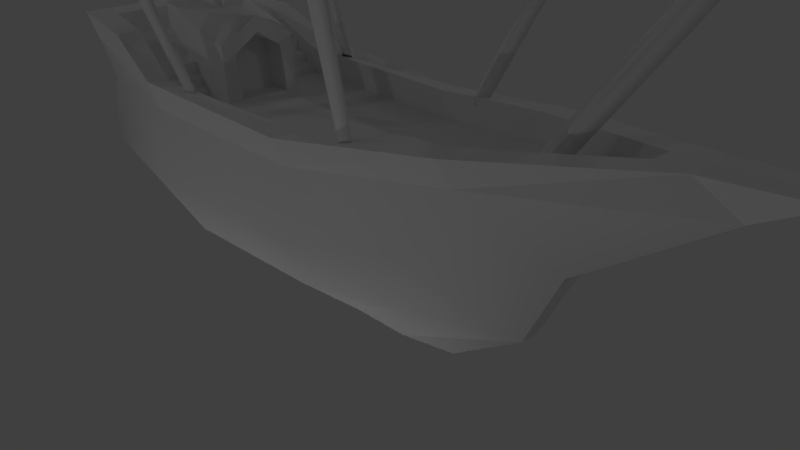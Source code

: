 # Source: dirijabl.blend  (saved by Blender 2.78.0; exported with 4.5.12 LTS)
import bpy
from mathutils import Matrix  # noqa: F401  (used for matrix-valued properties, if any)

bpy.ops.wm.read_factory_settings(use_empty=True)
scene = bpy.context.scene
scene.name = 'Scene'

# ---- collections
col_collection_1 = bpy.data.collections.new('Collection 1'); scene.collection.children.link(col_collection_1)

# ---- world
world_world = bpy.data.worlds.new('World'); scene.world = world_world
world_world.color = (0.05088, 0.05088, 0.05088)
world_world.use_sun_shadow = False
world_world.sun_shadow_jitter_overblur = 0.0
world_world.cycles.sampling_method = 'MANUAL'

# ---- cameras
cam_camera = bpy.data.cameras.new('Camera')
cam_camera.clip_end = 100.0
cam_camera.lens = 35.0
cam_camera.sensor_width = 32.0
cam_camera.sensor_height = 18.0
cam_camera.ortho_scale = 7.314
cam_camera.dof.focus_distance = 0.0
cam_camera.dof.aperture_fstop = 128.0

# ---- lights
light_lamp_005 = bpy.data.lights.new('Lamp.005', 'POINT')
light_lamp_005.transmission_factor = 0.0
light_lamp_005.cutoff_distance = 30.0
light_lamp_005.energy = 100.0
light_lamp_005.shadow_buffer_clip_start = 1.001
light_lamp_005.shadow_soft_size = 0.1
light_lamp_005.shadow_maximum_resolution = 0.006
light_lamp_005.use_absolute_resolution = True
light_lamp_004 = bpy.data.lights.new('Lamp.004', 'POINT')
light_lamp_004.transmission_factor = 0.0
light_lamp_004.cutoff_distance = 30.0
light_lamp_004.energy = 100.0
light_lamp_004.shadow_buffer_clip_start = 1.001
light_lamp_004.shadow_soft_size = 0.1
light_lamp_004.shadow_maximum_resolution = 0.006
light_lamp_004.use_absolute_resolution = True
light_lamp_003 = bpy.data.lights.new('Lamp.003', 'POINT')
light_lamp_003.transmission_factor = 0.0
light_lamp_003.cutoff_distance = 30.0
light_lamp_003.energy = 100.0
light_lamp_003.shadow_buffer_clip_start = 1.001
light_lamp_003.shadow_soft_size = 0.1
light_lamp_003.shadow_maximum_resolution = 0.006
light_lamp_003.use_absolute_resolution = True
light_lamp_002 = bpy.data.lights.new('Lamp.002', 'POINT')
light_lamp_002.transmission_factor = 0.0
light_lamp_002.cutoff_distance = 30.0
light_lamp_002.energy = 100.0
light_lamp_002.shadow_buffer_clip_start = 1.001
light_lamp_002.shadow_soft_size = 0.1
light_lamp_002.shadow_maximum_resolution = 0.006
light_lamp_002.use_absolute_resolution = True
light_lamp_001 = bpy.data.lights.new('Lamp.001', 'POINT')
light_lamp_001.transmission_factor = 0.0
light_lamp_001.cutoff_distance = 30.0
light_lamp_001.energy = 100.0
light_lamp_001.shadow_buffer_clip_start = 1.001
light_lamp_001.shadow_soft_size = 0.1
light_lamp_001.shadow_maximum_resolution = 0.006
light_lamp_001.use_absolute_resolution = True
light_lamp = bpy.data.lights.new('Lamp', 'POINT')
light_lamp.transmission_factor = 0.0
light_lamp.cutoff_distance = 30.0
light_lamp.energy = 100.0
light_lamp.shadow_buffer_clip_start = 1.001
light_lamp.shadow_soft_size = 0.1
light_lamp.shadow_maximum_resolution = 0.006
light_lamp.use_absolute_resolution = True

# ---- meshes
me_cube = bpy.data.meshes.new('Cube')
me_cube.from_pydata([(0.8469, 0.9438, 2.007), (2.156, 2.667, 6.287), (0.7244, 1.008, 1.96), (2.016, 2.801, 6.291), (0.94, 1.008, 1.914), (2.286, 2.801, 6.234), (0.8174, 1.073, 1.867), (2.146, 2.935, 6.238), (-1.863, 1.189, 2.024), (-3.842, 1.613, 5.629), (-1.924, 1.251, 1.929), (-3.961, 1.755, 5.555), (-1.733, 1.251, 2.003), (-3.696, 1.755, 5.657), (-1.794, 1.312, 1.909), (-3.815, 1.897, 5.583), (0.8469, -0.9438, 2.007), (2.156, -2.667, 6.287), (0.7244, -1.008, 1.96), (2.016, -2.801, 6.291), (0.94, -1.008, 1.914), (2.286, -2.801, 6.234), (0.8174, -1.073, 1.867), (2.146, -2.935, 6.238), (-1.863, -1.189, 2.024), (-3.842, -1.613, 5.629), (-1.924, -1.251, 1.929), (-3.961, -1.755, 5.555), (-1.733, -1.251, 2.003), (-3.696, -1.755, 5.657), (-1.794, -1.312, 1.909), (-3.815, -1.897, 5.583), (-2.474, 1.182, 1.628), (-2.474, 0.4363, 1.628), (-2.493, 1.182, 1.726), (-2.493, 0.4363, 1.726), (-2.631, 1.182, 1.768), (-2.631, 0.4479, 1.768), (-2.652, 1.182, 1.888), (-2.652, 0.4606, 1.888), (-2.786, 1.182, 1.905), (-2.786, 0.4764, 1.905), (-2.821, 1.182, 2.053), (-2.821, 0.4829, 2.053), (-3.091, 1.124, 2.118), (-3.091, 0.4522, 2.118), (-2.474, -0.4363, 1.628), (-2.493, -1.182, 1.726), (-2.493, -0.4363, 1.726), (-2.631, -1.182, 1.768), (-2.631, -0.4479, 1.768), (-2.652, -1.182, 1.888), (-2.652, -0.4606, 1.888), (-2.786, -1.182, 1.905), (-2.786, -0.4764, 1.905), (-2.821, -1.182, 2.053), (-2.821, -0.4829, 2.053), (-3.091, -1.124, 2.118), (-3.091, -0.4522, 2.118), (2.632, 0.1317, -0.007791), (2.632, -0.1317, -0.007791), (-3.752, -0.5539, -0.007791), (-3.752, 0.5539, -0.007791), (-4.376, -1.013, 1.597), (-4.376, 1.013, 1.597), (0.002971, 1.068, -0.007791), (0.00297, -1.068, -0.007791), (0.05364, 1.28, 1.597), (0.05364, -1.28, 1.597), (3.133, 0.1674, 1.004), (3.133, -0.1674, 1.004), (-4.465, -1.074, 0.6863), (-4.465, 1.074, 0.6863), (0.07209, 1.358, 0.6863), (0.07209, -1.358, 0.6863), (1.616, 0.1139, -0.6734), (1.616, -0.1139, -0.6734), (-0.0869, 0.1398, -0.8145), (-2.647, 0.1398, -0.5748), (-0.0869, -0.1398, -0.8145), (-2.647, -0.1398, -0.5748), (1.317, 0.6, -0.007791), (1.317, -0.6, -0.007791), (2.215, 0.8769, 1.897), (2.215, -0.877, 1.897), (1.602, -0.9299, 0.8453), (1.602, 0.9299, 0.8453), (0.7644, 0.1268, -0.8145), (0.7644, -0.1268, -0.8145), (-2.085, 1.142, -0.007791), (-2.085, -1.142, -0.007791), (-2.474, 1.368, 1.648), (-2.474, -1.368, 1.648), (-2.616, 1.451, 0.6863), (-2.616, -1.451, 0.6863), (-1.524, 0.1398, -0.5824), (-1.524, -0.1398, -0.5824), (-4.683, 1.18, 2.512), (-4.683, -1.18, 2.512), (3.92, 0.1363, 2.145), (3.92, -0.1363, 2.145), (2.055, 0.7572, 1.887), (0.1886, 1.106, 1.628), (2.054, -0.7572, 1.887), (0.1886, -1.106, 1.628), (-2.474, -1.182, 1.628), (4.346, 0.3106, 2.553), (4.346, -0.3106, 2.553), (2.185, 1.053, 2.253), (0.02403, 1.403, 1.953), (2.185, -1.053, 2.253), (0.02403, -1.403, 1.953), (-2.474, 1.499, 2.043), (-2.474, -1.499, 2.043), (-2.504, -1.182, 1.984), (3.891, 0.1363, 2.502), (3.891, -0.1363, 2.502), (2.025, 0.7572, 2.243), (0.159, 1.106, 1.984), (2.025, -0.7572, 2.243), (0.159, -1.106, 1.984), (-4.233, 0.8708, 2.205), (-2.504, 1.182, 1.984), (-3.375, 1.387, 2.458), (-3.375, -1.387, 2.458), (-3.375, 1.053, 2.458), (-3.375, -1.053, 2.458), (-3.375, 1.002, 2.205), (-3.375, -1.002, 2.205), (-3.375, 0.3865, 2.205), (-3.375, -0.3865, 2.205), (-2.377, 0.6446, 1.585), (-3.53, 0.527, 2.142), (-3.53, -0.5256, 2.142), (-3.53, 0.527, 2.744), (-2.466, 0.605, 2.442), (-3.53, -0.5256, 2.744), (-3.244, -0.5422, 2.705), (-3.244, 0.5436, 2.705), (-3.04, 0.5436, 1.744), (-3.04, -0.5422, 1.744), (-4.286, 0.9019, 2.507), (-4.286, -0.9019, 2.507), (-4.233, -0.8708, 2.205), (5.848, 1.308, 7.356), (4.469, 2.417, 7.356), (2.405, 3.158, 7.356), (-0.02993, 3.418, 7.356), (-2.464, 3.158, 7.356), (-4.528, 2.417, 7.356), (5.848, 1.208, 6.855), (4.469, 2.233, 6.431), (2.405, 2.917, 6.147), (-0.02993, 3.158, 6.048), (-2.464, 2.917, 6.147), (-4.528, 2.233, 6.431), (-5.907, 1.208, 6.855), (6.332, -4.562e-07, 7.356), (5.848, 0.9249, 6.431), (4.469, 1.709, 5.647), (2.405, 2.233, 5.123), (-0.02993, 2.417, 4.939), (-2.464, 2.233, 5.123), (-4.528, 1.709, 5.647), (-5.907, 0.9249, 6.431), (5.848, 0.5006, 6.147), (4.469, 0.9249, 5.123), (2.405, 1.208, 4.438), (-0.02993, 1.308, 4.198), (-2.464, 1.208, 4.438), (-4.528, 0.9249, 5.123), (-5.907, 0.5006, 6.147), (5.848, -1.607e-07, 6.048), (4.469, -3.644e-07, 4.939), (2.405, -5.681e-07, 4.198), (-0.02993, -5.681e-07, 3.938), (-2.464, -5.681e-07, 4.198), (-4.528, -3.644e-07, 4.939), (-5.907, -4.153e-07, 6.048), (5.848, -0.5006, 6.147), (4.469, -0.9249, 5.123), (2.405, -1.208, 4.438), (-0.02993, -1.308, 4.198), (-2.464, -1.208, 4.438), (-4.528, -0.9249, 5.123), (-5.907, -0.5006, 6.147), (5.848, -0.9249, 6.431), (4.469, -1.709, 5.647), (2.405, -2.233, 5.123), (-0.02993, -2.417, 4.939), (-2.464, -2.233, 5.123), (-4.528, -1.709, 5.647), (-5.907, -0.9249, 6.431), (5.848, -1.208, 6.855), (4.469, -2.233, 6.431), (2.405, -2.917, 6.147), (-0.02993, -3.158, 6.048), (-2.464, -2.917, 6.147), (-4.528, -2.233, 6.431), (-5.907, -1.208, 6.855), (5.848, -1.308, 7.356), (4.469, -2.417, 7.356), (2.405, -3.158, 7.356), (-0.02993, -3.418, 7.356), (-2.464, -3.158, 7.356), (-4.528, -2.417, 7.356), (-5.907, -1.308, 7.356), (5.848, -1.208, 7.856), (4.469, -2.233, 8.28), (2.405, -2.917, 8.564), (-0.02993, -3.158, 8.664), (-2.464, -2.917, 8.564), (-4.528, -2.233, 8.28), (-5.907, -1.208, 7.856), (5.848, -0.9249, 8.28), (4.469, -1.709, 9.065), (2.405, -2.233, 9.588), (-0.02993, -2.417, 9.772), (-2.464, -2.233, 9.588), (-4.528, -1.709, 9.065), (-5.907, -0.9249, 8.28), (-6.392, -9.131e-08, 7.356), (5.848, -0.5006, 8.564), (4.469, -0.9249, 9.588), (2.405, -1.208, 10.27), (-0.02993, -1.308, 10.51), (-2.464, -1.208, 10.27), (-4.528, -0.9249, 9.588), (-5.907, -0.5006, 8.564), (5.848, 2.468e-07, 8.664), (4.469, 1.062e-06, 9.772), (2.405, 1.164e-06, 10.51), (-0.02993, 1.469e-06, 10.77), (-2.464, 1.164e-06, 10.51), (-4.528, 1.062e-06, 9.772), (-5.907, 5.524e-07, 8.664), (5.848, 0.5006, 8.564), (4.469, 0.9249, 9.588), (2.405, 1.208, 10.27), (-0.02993, 1.308, 10.51), (-2.464, 1.208, 10.27), (-4.528, 0.9249, 9.588), (-5.907, 0.5006, 8.564), (5.848, 0.9249, 8.28), (4.469, 1.709, 9.065), (2.405, 2.233, 9.588), (-0.02993, 2.417, 9.772), (-2.464, 2.233, 9.588), (-4.528, 1.709, 9.065), (-5.907, 0.9249, 8.28), (5.848, 1.208, 7.856), (4.469, 2.233, 8.28), (2.405, 2.917, 8.564), (-0.02993, 3.158, 8.664), (-2.464, 2.917, 8.564), (-4.528, 2.233, 8.28), (-5.907, 1.208, 7.856), (-5.907, 1.308, 7.356), (2.559, -0.1504, 1.872), (5.686, -0.1504, 6.134), (2.412, 1.281e-07, 1.905), (5.539, -6.359e-08, 6.167), (2.706, 7.175e-08, 1.839), (5.833, -1.199e-07, 6.102), (2.559, 0.1504, 1.872), (5.686, 0.1504, 6.134), (-2.8, -0.1504, 2.237), (-5.766, -0.1504, 6.197), (-2.894, 2.68e-08, 2.119), (-5.86, 6.273e-08, 6.08), (-2.707, -2.955e-08, 2.354), (-5.672, 6.385e-09, 6.315), (-2.8, 0.1504, 2.237), (-5.766, 0.1504, 6.197), (5.499, 0.2586, 2.624), (4.841, 0.2586, 2.247), (5.499, -0.2587, 2.624), (4.841, -0.2587, 2.247), (-2.173, 0.001005, 2.7), (-2.544, 0.0007051, 2.627), (-2.377, -0.6528, 1.585), (-2.466, -0.6065, 2.442), (-2.338, -0.002443, 1.547), (-2.565, -0.001197, 2.493), (-2.382, -0.363, 1.547), (-2.542, -0.3632, 2.253), (-2.382, 0.3581, 1.547), (-2.542, 0.3579, 2.253), (-2.165, -0.0008975, 2.479), (-2.204, -0.5526, 2.377), (-2.113, 0.5429, 1.587), (-2.204, 0.5503, 2.377), (-2.113, -0.56, 1.587), (-2.182, -0.3629, 2.24), (-2.066, 0.3584, 1.587), (-2.182, 0.3582, 2.24), (-2.066, -0.3627, 1.587), (-4.562, -1.096, 2.136), (-4.562, 1.096, 2.136), (-3.297, 1.378, 2.109), (-3.297, -1.378, 2.109)], [], [(0, 1, 3, 2), (2, 3, 7, 6), (6, 7, 5, 4), (4, 5, 1, 0), (8, 9, 11, 10), (10, 11, 15, 14), (14, 15, 13, 12), (12, 13, 9, 8), (16, 18, 19, 17), (18, 22, 23, 19), (22, 20, 21, 23), (20, 16, 17, 21), (24, 26, 27, 25), (26, 30, 31, 27), (30, 28, 29, 31), (28, 24, 25, 29), (33, 32, 34, 35), (35, 34, 36, 37), (37, 36, 38, 39), (39, 38, 40, 41), (41, 40, 42, 43), (43, 42, 44, 45), (46, 48, 47, 105), (48, 50, 49, 47), (50, 52, 51, 49), (52, 54, 53, 51), (54, 56, 55, 53), (56, 58, 57, 55), (298, 297, 98, 97), (94, 92, 63, 71), (71, 63, 64, 72), (93, 89, 62, 72), (86, 81, 65, 73), (85, 84, 68, 74), (82, 66, 79, 88), (82, 85, 74, 66), (83, 86, 73, 67), (91, 93, 72, 64), (61, 71, 72, 62), (90, 94, 71, 61), (61, 62, 78, 80), (90, 61, 80, 96), (81, 59, 75, 87), (89, 65, 77, 95), (65, 81, 87, 77), (275, 69, 86, 83), (60, 70, 85, 82), (60, 82, 88, 76), (67, 91, 112, 109), (70, 277, 84, 85), (69, 59, 81, 86), (62, 89, 95, 78), (66, 90, 96, 79), (66, 74, 94, 90), (67, 73, 93, 91), (73, 65, 89, 93), (74, 68, 92, 94), (101, 102, 104, 103), (99, 101, 103, 100), (103, 104, 120, 119), (84, 277, 107, 110), (102, 101, 117, 118), (275, 83, 108, 106), (104, 105, 114, 120), (110, 107, 116, 119), (109, 112, 122, 118), (108, 109, 118, 117), (113, 111, 120, 114), (107, 106, 115, 116), (111, 110, 119, 120), (106, 108, 117, 115), (92, 68, 111, 113), (101, 99, 115, 117), (100, 103, 119, 116), (83, 67, 109, 108), (32, 102, 118, 122), (68, 84, 110, 111), (99, 100, 116, 115), (102, 32, 105, 104), (112, 91, 299, 123), (92, 113, 124, 300), (300, 124, 98, 297), (299, 91, 64, 298), (114, 126, 124, 113), (125, 122, 112, 123), (58, 130, 128, 57), (129, 45, 44, 127), (105, 128, 126, 114), (32, 122, 125, 127), (138, 134, 136, 137), (133, 136, 134, 132), (140, 280, 281, 137), (131, 139, 138, 135), (139, 132, 134, 138), (133, 140, 137, 136), (137, 281, 279), (130, 129, 121, 143), (98, 124, 126, 142), (123, 97, 141, 125), (97, 98, 142, 141), (129, 127, 121), (128, 130, 143), (142, 143, 121, 141), (128, 143, 142, 126), (127, 125, 141, 121), (147, 146, 152, 153), (145, 144, 150, 151), (257, 149, 155, 156), (148, 147, 153, 154), (146, 145, 151, 152), (144, 157, 150), (221, 257, 156), (149, 148, 154, 155), (156, 155, 163, 164), (154, 153, 161, 162), (152, 151, 159, 160), (150, 157, 158), (221, 156, 164), (155, 154, 162, 163), (153, 152, 160, 161), (151, 150, 158, 159), (158, 157, 165), (221, 164, 171), (163, 162, 169, 170), (161, 160, 167, 168), (159, 158, 165, 166), (164, 163, 170, 171), (162, 161, 168, 169), (160, 159, 166, 167), (170, 169, 176, 177), (168, 167, 174, 175), (166, 165, 172, 173), (171, 170, 177, 178), (169, 168, 175, 176), (167, 166, 173, 174), (165, 157, 172), (221, 171, 178), (178, 177, 184, 185), (176, 175, 182, 183), (174, 173, 180, 181), (172, 157, 179), (221, 178, 185), (177, 176, 183, 184), (175, 174, 181, 182), (173, 172, 179, 180), (183, 182, 189, 190), (181, 180, 187, 188), (179, 157, 186), (221, 185, 192), (184, 183, 190, 191), (182, 181, 188, 189), (180, 179, 186, 187), (185, 184, 191, 192), (221, 192, 199), (191, 190, 197, 198), (189, 188, 195, 196), (187, 186, 193, 194), (192, 191, 198, 199), (190, 189, 196, 197), (188, 187, 194, 195), (186, 157, 193), (196, 195, 202, 203), (194, 193, 200, 201), (199, 198, 205, 206), (197, 196, 203, 204), (195, 194, 201, 202), (193, 157, 200), (221, 199, 206), (198, 197, 204, 205), (206, 205, 212, 213), (204, 203, 210, 211), (202, 201, 208, 209), (200, 157, 207), (221, 206, 213), (205, 204, 211, 212), (203, 202, 209, 210), (201, 200, 207, 208), (209, 208, 215, 216), (207, 157, 214), (221, 213, 220), (212, 211, 218, 219), (210, 209, 216, 217), (208, 207, 214, 215), (213, 212, 219, 220), (211, 210, 217, 218), (221, 220, 228), (219, 218, 226, 227), (217, 216, 224, 225), (215, 214, 222, 223), (220, 219, 227, 228), (218, 217, 225, 226), (216, 215, 223, 224), (214, 157, 222), (223, 222, 229, 230), (228, 227, 234, 235), (226, 225, 232, 233), (224, 223, 230, 231), (222, 157, 229), (221, 228, 235), (227, 226, 233, 234), (225, 224, 231, 232), (235, 234, 241, 242), (233, 232, 239, 240), (231, 230, 237, 238), (229, 157, 236), (221, 235, 242), (234, 233, 240, 241), (232, 231, 238, 239), (230, 229, 236, 237), (236, 157, 243), (221, 242, 249), (241, 240, 247, 248), (239, 238, 245, 246), (237, 236, 243, 244), (242, 241, 248, 249), (240, 239, 246, 247), (238, 237, 244, 245), (248, 247, 254, 255), (246, 245, 252, 253), (244, 243, 250, 251), (249, 248, 255, 256), (247, 246, 253, 254), (245, 244, 251, 252), (243, 157, 250), (221, 249, 256), (256, 255, 149, 257), (254, 253, 147, 148), (252, 251, 145, 146), (250, 157, 144), (221, 256, 257), (255, 254, 148, 149), (253, 252, 146, 147), (251, 250, 144, 145), (258, 259, 261, 260), (260, 261, 265, 264), (264, 265, 263, 262), (262, 263, 259, 258), (266, 267, 269, 268), (268, 269, 273, 272), (272, 273, 271, 270), (270, 271, 267, 266), (87, 75, 76, 88), (106, 107, 276, 274), (275, 277, 70, 69), (69, 70, 60, 59), (60, 76, 75, 59), (77, 87, 88, 79), (95, 77, 79, 96), (78, 95, 96, 80), (274, 276, 277, 275), (107, 277, 276), (275, 106, 274), (284, 285, 293, 296), (281, 280, 292, 289), (282, 286, 287, 283), (284, 282, 283, 285), (291, 278, 288, 295), (290, 291, 295, 294), (287, 286, 294, 295), (289, 292, 296, 293), (278, 289, 293, 288), (135, 279, 278, 291), (279, 281, 289, 278), (283, 287, 295, 288), (285, 283, 288, 293), (131, 135, 291, 290), (279, 135, 138), (138, 137, 279), (123, 299, 298, 97), (92, 300, 297, 63), (64, 63, 297, 298)])
me_cube.polygons.foreach_set('use_smooth', [1, 1, 1, 1, 1, 1, 1, 1, 1, 1, 1, 1, 1, 1, 1, 1, 0, 0, 0, 0, 0, 0, 0, 0, 0, 0, 0, 0, 0, 1, 1, 1, 1, 1, 1, 1, 1, 1, 1, 1, 0, 1, 1, 1, 1, 1, 1, 1, 0, 1, 1, 1, 1, 1, 1, 1, 1, 0, 0, 0, 0, 0, 0, 0, 0, 0, 0, 0, 0, 0, 0, 0, 0, 0, 0, 0, 0, 0, 0, 0, 0, 0, 1, 0, 0, 0, 0, 0, 0, 0, 0, 0, 0, 0, 0, 1, 0, 0, 0, 0, 0, 0, 0, 0, 0, 1, 1, 1, 1, 1, 1, 1, 1, 1, 1, 1, 1, 1, 1, 1, 1, 1, 1, 1, 1, 1, 1, 1, 1, 1, 1, 1, 1, 1, 1, 1, 1, 1, 1, 1, 1, 1, 1, 1, 1, 1, 1, 1, 1, 1, 1, 1, 1, 1, 1, 1, 1, 1, 1, 1, 1, 1, 1, 1, 1, 1, 1, 1, 1, 1, 1, 1, 1, 1, 1, 1, 1, 1, 1, 1, 1, 1, 1, 1, 1, 1, 1, 1, 1, 1, 1, 1, 1, 1, 1, 1, 1, 1, 1, 1, 1, 1, 1, 1, 1, 1, 1, 1, 1, 1, 1, 1, 1, 1, 1, 1, 1, 1, 1, 1, 1, 1, 1, 1, 1, 1, 1, 1, 1, 1, 1, 1, 1, 1, 1, 1, 1, 1, 1, 1, 1, 0, 0, 0, 0, 0, 0, 0, 0, 0, 0, 0, 1, 0, 0, 0, 0, 0, 1, 0, 0, 1, 1, 1, 1, 0, 1, 0, 0, 1, 1])
_uv = me_cube.uv_layers.new(name='UVMap')
_uv.uv.foreach_set('vector', [0.5499, 0.5703, 0.5499, 0.057, 0.5706, 0.05561, 0.5651, 0.574, 0.5651, 0.574, 0.5706, 0.05561, 0.591, 0.05193, 0.5797, 0.5798, 0.5797, 0.5798, 0.591, 0.05193, 0.6117, 0.05408, 0.5945, 0.5747, 0.5945, 0.5747, 0.6117, 0.05408, 0.6319, 0.05882, 0.6099, 0.5717, 0.5499, 0.5703, 0.5499, 0.057, 0.5706, 0.05561, 0.5651, 0.574, 0.5651, 0.574, 0.5706, 0.05561, 0.591, 0.05193, 0.5797, 0.5798, 0.5797, 0.5798, 0.591, 0.05193, 0.6117, 0.05408, 0.5945, 0.5747, 0.5945, 0.5747, 0.6117, 0.05408, 0.6319, 0.05882, 0.6099, 0.5717, 0.6099, 0.5716, 0.5945, 0.5747, 0.6117, 0.05408, 0.6319, 0.05882, 0.5945, 0.5747, 0.5797, 0.5798, 0.591, 0.05193, 0.6117, 0.05408, 0.5797, 0.5798, 0.5651, 0.574, 0.5706, 0.05561, 0.591, 0.05193, 0.5651, 0.574, 0.5499, 0.5703, 0.5499, 0.057, 0.5706, 0.05561, 0.6099, 0.5717, 0.5945, 0.5747, 0.6117, 0.05408, 0.6319, 0.05882, 0.5945, 0.5747, 0.5797, 0.5798, 0.591, 0.05193, 0.6117, 0.05408, 0.5797, 0.5798, 0.5651, 0.574, 0.5706, 0.05561, 0.591, 0.05193, 0.5651, 0.574, 0.5499, 0.5703, 0.5499, 0.057, 0.5706, 0.05561, 0.4853, 0.7699, 0.4192, 0.77, 0.4192, 0.7788, 0.4853, 0.7788, 0.4853, 0.7788, 0.4192, 0.7788, 0.4192, 0.7916, 0.4842, 0.7916, 0.4842, 0.7916, 0.4192, 0.7916, 0.4192, 0.8024, 0.4831, 0.8023, 0.4831, 0.8023, 0.4192, 0.8024, 0.4192, 0.8144, 0.4817, 0.8143, 0.4817, 0.8143, 0.4192, 0.8144, 0.4192, 0.8278, 0.4812, 0.8278, 0.4812, 0.8278, 0.4192, 0.8278, 0.4243, 0.8524, 0.4839, 0.8524, 0.4853, 0.77, 0.4853, 0.7788, 0.4192, 0.7788, 0.4192, 0.77, 0.4853, 0.7788, 0.4843, 0.7916, 0.4192, 0.7916, 0.4192, 0.7788, 0.4843, 0.7916, 0.4831, 0.8024, 0.4192, 0.8024, 0.4192, 0.7916, 0.4831, 0.8024, 0.4817, 0.8144, 0.4192, 0.8144, 0.4192, 0.8024, 0.4817, 0.8144, 0.4812, 0.8278, 0.4192, 0.8278, 0.4192, 0.8144, 0.4812, 0.8278, 0.4839, 0.8524, 0.4243, 0.8524, 0.4192, 0.8278, 0.8434, 0.9605, 0.93, 0.8375, 0.9554, 0.8485, 0.8623, 0.9808, 0.8012, 0.1972, 0.8816, 0.1993, 0.85, 0.04753, 0.7783, 0.05167, 0.8458, 0.7802, 0.8947, 0.8197, 0.8147, 0.9333, 0.761, 0.9006, 0.8012, 0.1972, 0.7433, 0.2423, 0.7107, 0.1084, 0.7783, 0.05167, 0.8032, 0.5344, 0.7302, 0.5129, 0.7445, 0.4043, 0.8038, 0.4092, 0.8032, 0.5344, 0.8792, 0.5922, 0.877, 0.4134, 0.8038, 0.4092, 0.7302, 0.5129, 0.7445, 0.4043, 0.6475, 0.4047, 0.6528, 0.473, 0.7302, 0.5129, 0.8032, 0.5344, 0.8038, 0.4092, 0.7445, 0.4043, 0.8792, 0.5922, 0.8032, 0.5344, 0.8038, 0.4092, 0.877, 0.4134, 0.8816, 0.1993, 0.8012, 0.1972, 0.7783, 0.05167, 0.85, 0.04753, 0.7695, 0.7701, 0.8458, 0.7802, 0.761, 0.9006, 0.7258, 0.8322, 0.7433, 0.2423, 0.8012, 0.1972, 0.7783, 0.05167, 0.7107, 0.1084, 0.7695, 0.7701, 0.7258, 0.8322, 0.6724, 0.7599, 0.6835, 0.7443, 0.7433, 0.2423, 0.7107, 0.1084, 0.6543, 0.1967, 0.6531, 0.2873, 0.7302, 0.5129, 0.7175, 0.6231, 0.6661, 0.541, 0.6528, 0.473, 0.7433, 0.2423, 0.7445, 0.4043, 0.6475, 0.4047, 0.6531, 0.2873, 0.7445, 0.4043, 0.7302, 0.5129, 0.6528, 0.473, 0.6475, 0.4047, 0.8897, 0.8037, 0.7944, 0.6695, 0.8032, 0.5344, 0.8792, 0.5922, 0.7175, 0.6231, 0.7944, 0.6695, 0.8032, 0.5344, 0.7302, 0.5129, 0.7175, 0.6231, 0.7302, 0.5129, 0.6528, 0.473, 0.6661, 0.541, 0.877, 0.4134, 0.8816, 0.1993, 0.9186, 0.1945, 0.9087, 0.4119, 0.7944, 0.6695, 0.8897, 0.8037, 0.8792, 0.5922, 0.8032, 0.5344, 0.7944, 0.6695, 0.7175, 0.6231, 0.7302, 0.5129, 0.8032, 0.5344, 0.7107, 0.1084, 0.7433, 0.2423, 0.6531, 0.2873, 0.6543, 0.1967, 0.7445, 0.4043, 0.7433, 0.2423, 0.6531, 0.2873, 0.6475, 0.4047, 0.7445, 0.4043, 0.8038, 0.4092, 0.8012, 0.1972, 0.7433, 0.2423, 0.877, 0.4134, 0.8038, 0.4092, 0.8012, 0.1972, 0.8816, 0.1993, 0.8038, 0.4092, 0.7445, 0.4043, 0.7433, 0.2423, 0.8012, 0.1972, 0.8038, 0.4092, 0.877, 0.4134, 0.8816, 0.1993, 0.8012, 0.1972, 0.3604, 0.9599, 0.2137, 0.9871, 0.2137, 0.8148, 0.3604, 0.842, 0.5071, 0.9116, 0.3604, 0.9599, 0.3604, 0.842, 0.5071, 0.8903, 0.9622, 0.5805, 0.9613, 0.4276, 0.9315, 0.4263, 0.9346, 0.5826, 0.8792, 0.5922, 0.8897, 0.8037, 0.9167, 0.7674, 0.91, 0.5896, 0.9613, 0.4276, 0.9622, 0.5805, 0.9346, 0.5826, 0.9315, 0.4263, 0.8897, 0.8037, 0.8792, 0.5922, 0.91, 0.5896, 0.9167, 0.7674, 0.9613, 0.4276, 0.9767, 0.2053, 0.9488, 0.1937, 0.9315, 0.4263, 0.91, 0.5896, 0.9167, 0.7674, 0.9406, 0.736, 0.9346, 0.5826, 0.9087, 0.4119, 0.9186, 0.1945, 0.9488, 0.1937, 0.9315, 0.4263, 0.91, 0.5896, 0.9087, 0.4119, 0.9315, 0.4263, 0.9346, 0.5826, 0.9186, 0.1945, 0.9087, 0.4119, 0.9315, 0.4263, 0.9488, 0.1937, 0.05575, 0.7357, 0.05575, 0.7709, 0.02978, 0.761, 0.02978, 0.7456, 0.9087, 0.4119, 0.91, 0.5896, 0.9346, 0.5826, 0.9315, 0.4263, 0.9167, 0.7674, 0.91, 0.5896, 0.9346, 0.5826, 0.9406, 0.736, 0.8816, 0.1993, 0.877, 0.4134, 0.9087, 0.4119, 0.9186, 0.1945, 0.9622, 0.5805, 0.9676, 0.7336, 0.9406, 0.736, 0.9346, 0.5826, 0.9676, 0.7336, 0.9622, 0.5805, 0.9346, 0.5826, 0.9406, 0.736, 0.8792, 0.5922, 0.877, 0.4134, 0.9087, 0.4119, 0.91, 0.5896, 0.9767, 0.2053, 0.9613, 0.4276, 0.9315, 0.4263, 0.9488, 0.1937, 0.877, 0.4134, 0.8792, 0.5922, 0.91, 0.5896, 0.9087, 0.4119, 0.009503, 0.761, 0.009503, 0.7456, 0.02978, 0.7456, 0.02978, 0.761, 0.2137, 0.9871, 0.006317, 0.993, 0.006317, 0.8089, 0.2137, 0.8148, 0.9186, 0.1945, 0.8816, 0.1993, 0.904, 0.1251, 0.9266, 0.1141, 0.8816, 0.1993, 0.9186, 0.1945, 0.9266, 0.1141, 0.904, 0.1251, 0.904, 0.1251, 0.9266, 0.1141, 0.922, 0.01689, 0.8912, 0.02856, 0.904, 0.1251, 0.8816, 0.1993, 0.85, 0.04753, 0.8912, 0.02856, 0.9488, 0.1937, 0.9487, 0.1113, 0.9266, 0.1141, 0.9186, 0.1945, 0.9487, 0.1113, 0.9488, 0.1937, 0.9186, 0.1945, 0.9266, 0.1141, 0.6142, 0.8363, 0.5902, 0.8416, 0.5902, 0.792, 0.6142, 0.7822, 0.5902, 0.9039, 0.6142, 0.9092, 0.6142, 0.9634, 0.5902, 0.9536, 0.9767, 0.2053, 0.9665, 0.1161, 0.9487, 0.1113, 0.9488, 0.1937, 0.9767, 0.2053, 0.9488, 0.1937, 0.9487, 0.1113, 0.9665, 0.1161, 0.7116, 0.9127, 0.7109, 0.9341, 0.6331, 0.9357, 0.6314, 0.9144, 0.634, 0.9802, 0.6331, 0.9357, 0.7109, 0.9341, 0.7118, 0.9785, 0.554, 0.5948, 0.6247, 0.5873, 0.6037, 0.6738, 0.5206, 0.6904, 0.6244, 0.5871, 0.5538, 0.5948, 0.5206, 0.6904, 0.6037, 0.6736, 0.5538, 0.5948, 0.4985, 0.6292, 0.4908, 0.6907, 0.5206, 0.6904, 0.4986, 0.6291, 0.554, 0.5948, 0.5206, 0.6904, 0.4908, 0.6906, 0.6314, 0.9144, 0.6237, 0.854, 0.6704, 0.8615, 0.5902, 0.8416, 0.5902, 0.9039, 0.521, 0.943, 0.521, 0.8026, 0.922, 0.01689, 0.9266, 0.1141, 0.9487, 0.1113, 0.9502, 0.04399, 0.9266, 0.1141, 0.922, 0.01689, 0.9502, 0.04399, 0.9487, 0.1113, 0.8623, 0.9808, 0.9554, 0.8485, 0.9667, 0.8797, 0.8955, 0.9809, 0.5902, 0.9039, 0.5902, 0.9536, 0.521, 0.943, 0.5902, 0.792, 0.5902, 0.8416, 0.521, 0.8026, 0.9667, 0.8797, 0.9827, 0.8936, 0.9139, 0.9912, 0.8955, 0.9809, 0.9665, 0.1161, 0.9743, 0.05011, 0.9502, 0.04399, 0.9487, 0.1113, 0.9665, 0.1161, 0.9487, 0.1113, 0.9502, 0.04399, 0.9743, 0.05011, 0.2698, 0.2451, 0.3358, 0.2531, 0.3289, 0.2846, 0.2704, 0.2794, 0.393, 0.2767, 0.437, 0.3117, 0.4264, 0.3244, 0.3816, 0.3003, 0.1062, 0.3128, 0.1488, 0.2786, 0.1604, 0.3016, 0.1164, 0.3254, 0.2045, 0.2546, 0.2698, 0.2451, 0.2704, 0.2794, 0.2123, 0.2856, 0.3358, 0.2531, 0.393, 0.2767, 0.3816, 0.3003, 0.3289, 0.2846, 0.437, 0.3117, 0.4765, 0.3666, 0.4264, 0.3244, 0.0647, 0.3654, 0.1062, 0.3128, 0.1164, 0.3254, 0.1488, 0.2786, 0.2045, 0.2546, 0.2123, 0.2856, 0.1604, 0.3016, 0.1164, 0.3254, 0.1604, 0.3016, 0.168, 0.3238, 0.1234, 0.3389, 0.2123, 0.2856, 0.2704, 0.2794, 0.2708, 0.3102, 0.2173, 0.314, 0.3289, 0.2846, 0.3816, 0.3003, 0.3743, 0.3227, 0.3246, 0.3133, 0.4264, 0.3244, 0.4765, 0.3666, 0.4193, 0.3378, 0.0647, 0.3654, 0.1164, 0.3254, 0.1234, 0.3389, 0.1604, 0.3016, 0.2123, 0.2856, 0.2173, 0.314, 0.168, 0.3238, 0.2704, 0.2794, 0.3289, 0.2846, 0.3246, 0.3133, 0.2708, 0.3102, 0.3816, 0.3003, 0.4264, 0.3244, 0.4193, 0.3378, 0.3743, 0.3227, 0.4193, 0.3378, 0.4765, 0.3666, 0.4151, 0.3516, 0.0647, 0.3654, 0.1234, 0.3389, 0.1273, 0.3528, 0.168, 0.3238, 0.2173, 0.314, 0.2202, 0.3407, 0.1723, 0.3454, 0.2708, 0.3102, 0.3246, 0.3133, 0.3223, 0.3401, 0.2712, 0.3388, 0.3743, 0.3227, 0.4193, 0.3378, 0.4151, 0.3516, 0.3702, 0.3445, 0.1234, 0.3389, 0.168, 0.3238, 0.1723, 0.3454, 0.1273, 0.3528, 0.2173, 0.314, 0.2708, 0.3102, 0.2712, 0.3388, 0.2202, 0.3407, 0.3246, 0.3133, 0.3743, 0.3227, 0.3702, 0.3445, 0.3223, 0.3401, 0.1723, 0.3454, 0.2202, 0.3407, 0.2213, 0.3667, 0.1738, 0.3668, 0.2712, 0.3388, 0.3223, 0.3401, 0.3219, 0.3661, 0.2716, 0.3664, 0.3702, 0.3445, 0.4151, 0.3516, 0.4137, 0.3655, 0.369, 0.3658, 0.1273, 0.3528, 0.1723, 0.3454, 0.1738, 0.3668, 0.1285, 0.3669, 0.2202, 0.3407, 0.2712, 0.3388, 0.2716, 0.3664, 0.2213, 0.3667, 0.3223, 0.3401, 0.3702, 0.3445, 0.369, 0.3658, 0.3219, 0.3661, 0.4151, 0.3516, 0.4765, 0.3666, 0.4137, 0.3655, 0.0647, 0.3654, 0.1273, 0.3528, 0.1285, 0.3669, 0.1285, 0.3669, 0.1738, 0.3668, 0.1725, 0.3883, 0.1271, 0.381, 0.2213, 0.3667, 0.2716, 0.3664, 0.272, 0.3941, 0.2207, 0.3928, 0.3219, 0.3661, 0.369, 0.3658, 0.3706, 0.387, 0.3231, 0.392, 0.4137, 0.3655, 0.4765, 0.3666, 0.415, 0.3794, 0.0647, 0.3654, 0.1285, 0.3669, 0.1271, 0.381, 0.1738, 0.3668, 0.2213, 0.3667, 0.2207, 0.3928, 0.1725, 0.3883, 0.2716, 0.3664, 0.3219, 0.3661, 0.3231, 0.392, 0.272, 0.3941, 0.369, 0.3658, 0.4137, 0.3655, 0.415, 0.3794, 0.3706, 0.387, 0.2207, 0.3928, 0.272, 0.3941, 0.2725, 0.4227, 0.2185, 0.4198, 0.3231, 0.392, 0.3706, 0.387, 0.375, 0.4084, 0.3261, 0.4186, 0.415, 0.3794, 0.4765, 0.3666, 0.4191, 0.3931, 0.0647, 0.3654, 0.1271, 0.381, 0.1228, 0.3949, 0.1725, 0.3883, 0.2207, 0.3928, 0.2185, 0.4198, 0.1684, 0.4103, 0.272, 0.3941, 0.3231, 0.392, 0.3261, 0.4186, 0.2725, 0.4227, 0.3706, 0.387, 0.415, 0.3794, 0.4191, 0.3931, 0.375, 0.4084, 0.1271, 0.381, 0.1725, 0.3883, 0.1684, 0.4103, 0.1228, 0.3949, 0.0647, 0.3654, 0.1228, 0.3949, 0.1155, 0.4085, 0.1684, 0.4103, 0.2185, 0.4198, 0.2142, 0.4487, 0.1609, 0.433, 0.2725, 0.4227, 0.3261, 0.4186, 0.3314, 0.4468, 0.2732, 0.4536, 0.375, 0.4084, 0.4191, 0.3931, 0.4261, 0.4063, 0.3828, 0.4304, 0.1228, 0.3949, 0.1684, 0.4103, 0.1609, 0.433, 0.1155, 0.4085, 0.2185, 0.4198, 0.2725, 0.4227, 0.2732, 0.4536, 0.2142, 0.4487, 0.3261, 0.4186, 0.375, 0.4084, 0.3828, 0.4304, 0.3314, 0.4468, 0.4191, 0.3931, 0.4765, 0.3666, 0.4261, 0.4063, 0.2732, 0.4536, 0.3314, 0.4468, 0.3395, 0.4777, 0.2741, 0.4881, 0.3828, 0.4304, 0.4261, 0.4063, 0.4364, 0.4187, 0.3946, 0.453, 0.1155, 0.4085, 0.1609, 0.433, 0.1494, 0.4568, 0.1047, 0.4213, 0.2142, 0.4487, 0.2732, 0.4536, 0.2741, 0.4881, 0.2074, 0.4806, 0.3314, 0.4468, 0.3828, 0.4304, 0.3946, 0.453, 0.3395, 0.4777, 0.4261, 0.4063, 0.4765, 0.3666, 0.4364, 0.4187, 0.0647, 0.3654, 0.1155, 0.4085, 0.1047, 0.4213, 0.1609, 0.433, 0.2142, 0.4487, 0.2074, 0.4806, 0.1494, 0.4568, 0.1047, 0.4213, 0.1494, 0.4568, 0.1324, 0.4822, 0.08987, 0.4327, 0.2074, 0.4806, 0.2741, 0.4881, 0.2755, 0.5282, 0.197, 0.517, 0.3395, 0.4777, 0.3946, 0.453, 0.4118, 0.4764, 0.3518, 0.5125, 0.4364, 0.4187, 0.4765, 0.3666, 0.4504, 0.4296, 0.0647, 0.3654, 0.1047, 0.4213, 0.08987, 0.4327, 0.1494, 0.4568, 0.2074, 0.4806, 0.197, 0.517, 0.1324, 0.4822, 0.2741, 0.4881, 0.3395, 0.4777, 0.3518, 0.5125, 0.2755, 0.5282, 0.3946, 0.453, 0.4364, 0.4187, 0.4504, 0.4296, 0.4118, 0.4764, 0.3518, 0.5125, 0.4118, 0.4764, 0.4364, 0.5003, 0.3702, 0.5529, 0.4504, 0.4296, 0.4765, 0.3666, 0.4689, 0.4378, 0.0647, 0.3654, 0.08987, 0.4327, 0.07001, 0.4417, 0.1324, 0.4822, 0.197, 0.517, 0.1813, 0.5603, 0.1076, 0.5091, 0.2755, 0.5282, 0.3518, 0.5125, 0.3702, 0.5529, 0.2776, 0.577, 0.4118, 0.4764, 0.4504, 0.4296, 0.4689, 0.4378, 0.4364, 0.5003, 0.08987, 0.4327, 0.1324, 0.4822, 0.1076, 0.5091, 0.07001, 0.4417, 0.197, 0.517, 0.2755, 0.5282, 0.2776, 0.577, 0.1813, 0.5603, 0.0647, 0.3654, 0.07001, 0.4417, 0.04407, 0.446, 0.1076, 0.5091, 0.1813, 0.5603, 0.1573, 0.6138, 0.07149, 0.5374, 0.2776, 0.577, 0.3702, 0.5529, 0.3982, 0.6017, 0.2809, 0.6392, 0.4364, 0.5003, 0.4689, 0.4378, 0.4922, 0.4415, 0.4715, 0.5238, 0.07001, 0.4417, 0.1076, 0.5091, 0.07149, 0.5374, 0.04407, 0.446, 0.1813, 0.5603, 0.2776, 0.577, 0.2809, 0.6392, 0.1573, 0.6138, 0.3702, 0.5529, 0.4364, 0.5003, 0.4715, 0.5238, 0.3982, 0.6017, 0.4689, 0.4378, 0.4765, 0.3666, 0.4922, 0.4415, 0.4715, 0.5238, 0.4922, 0.4415, 0.5205, 0.4378, 0.5219, 0.5447, 0.04407, 0.446, 0.07149, 0.5374, 0.01793, 0.5655, 0.01086, 0.442, 0.1573, 0.6138, 0.2809, 0.6392, 0.2861, 0.7223, 0.1196, 0.6824, 0.3982, 0.6017, 0.4715, 0.5238, 0.5219, 0.5447, 0.4417, 0.6623, 0.4922, 0.4415, 0.4765, 0.3666, 0.5205, 0.4378, 0.0647, 0.3654, 0.04407, 0.446, 0.01086, 0.442, 0.07149, 0.5374, 0.1573, 0.6138, 0.1196, 0.6824, 0.01793, 0.5655, 0.2809, 0.6392, 0.3982, 0.6017, 0.4417, 0.6623, 0.2861, 0.7223, 0.02018, 0.2919, 0.02206, 0.181, 0.07446, 0.2057, 0.04935, 0.2886, 0.111, 0.07147, 0.2611, 0.01601, 0.2651, 0.09617, 0.1489, 0.1294, 0.423, 0.05559, 0.5223, 0.1702, 0.4698, 0.1976, 0.3859, 0.1223, 0.5293, 0.2913, 0.4765, 0.3666, 0.4967, 0.2874, 0.0647, 0.3654, 0.02018, 0.2919, 0.04935, 0.2886, 0.02206, 0.181, 0.111, 0.07147, 0.1489, 0.1294, 0.07446, 0.2057, 0.2611, 0.01601, 0.423, 0.05559, 0.3859, 0.1223, 0.2651, 0.09617, 0.5223, 0.1702, 0.5293, 0.2913, 0.4967, 0.2874, 0.4698, 0.1976, 0.4967, 0.2874, 0.4765, 0.3666, 0.4712, 0.2917, 0.0647, 0.3654, 0.04935, 0.2886, 0.07355, 0.2929, 0.07446, 0.2057, 0.1489, 0.1294, 0.1753, 0.1788, 0.1075, 0.2296, 0.2651, 0.09617, 0.3859, 0.1223, 0.362, 0.1746, 0.2675, 0.1571, 0.4698, 0.1976, 0.4967, 0.2874, 0.4712, 0.2917, 0.4342, 0.2253, 0.04935, 0.2886, 0.07446, 0.2057, 0.1075, 0.2296, 0.07355, 0.2929, 0.1489, 0.1294, 0.2651, 0.09617, 0.2675, 0.1571, 0.1753, 0.1788, 0.3859, 0.1223, 0.4698, 0.1976, 0.4342, 0.2253, 0.362, 0.1746, 0.1075, 0.2296, 0.1753, 0.1788, 0.1928, 0.2197, 0.1319, 0.2546, 0.2675, 0.1571, 0.362, 0.1746, 0.3462, 0.2171, 0.2689, 0.2053, 0.4342, 0.2253, 0.4712, 0.2917, 0.4516, 0.3005, 0.4098, 0.2518, 0.07355, 0.2929, 0.1075, 0.2296, 0.1319, 0.2546, 0.09209, 0.3016, 0.1753, 0.1788, 0.2675, 0.1571, 0.2689, 0.2053, 0.1928, 0.2197, 0.362, 0.1746, 0.4342, 0.2253, 0.4098, 0.2518, 0.3462, 0.2171, 0.4712, 0.2917, 0.4765, 0.3666, 0.4516, 0.3005, 0.0647, 0.3654, 0.07355, 0.2929, 0.09209, 0.3016, 0.09209, 0.3016, 0.1319, 0.2546, 0.1488, 0.2786, 0.1062, 0.3128, 0.1928, 0.2197, 0.2689, 0.2053, 0.2698, 0.2451, 0.2045, 0.2546, 0.3462, 0.2171, 0.4098, 0.2518, 0.393, 0.2767, 0.3358, 0.2531, 0.4516, 0.3005, 0.4765, 0.3666, 0.437, 0.3117, 0.0647, 0.3654, 0.09209, 0.3016, 0.1062, 0.3128, 0.1319, 0.2546, 0.1928, 0.2197, 0.2045, 0.2546, 0.1488, 0.2786, 0.2689, 0.2053, 0.3462, 0.2171, 0.3358, 0.2531, 0.2698, 0.2451, 0.4098, 0.2518, 0.4516, 0.3005, 0.437, 0.3117, 0.393, 0.2767, 0.5945, 0.5747, 0.6117, 0.05408, 0.6319, 0.05882, 0.6099, 0.5717, 0.5499, 0.5703, 0.5499, 0.057, 0.5706, 0.05561, 0.5651, 0.574, 0.5651, 0.574, 0.5706, 0.05561, 0.591, 0.05193, 0.5797, 0.5798, 0.5797, 0.5798, 0.591, 0.05193, 0.6117, 0.05408, 0.5945, 0.5747, 0.5651, 0.574, 0.5706, 0.05561, 0.591, 0.05193, 0.5797, 0.5798, 0.5797, 0.5798, 0.591, 0.05193, 0.6117, 0.05408, 0.5945, 0.5747, 0.5945, 0.5747, 0.6117, 0.05408, 0.6319, 0.05882, 0.6099, 0.5717, 0.5499, 0.5703, 0.5499, 0.057, 0.5706, 0.05561, 0.5651, 0.574, 0.4659, 0.7605, 0.4169, 0.7598, 0.4169, 0.7468, 0.4659, 0.7461, 0.05575, 0.7709, 0.05575, 0.7357, 0.1213, 0.7386, 0.1213, 0.768, 0.1642, 0.768, 0.1642, 0.7386, 0.284, 0.7438, 0.284, 0.7628, 0.284, 0.7628, 0.284, 0.7438, 0.3481, 0.7458, 0.3481, 0.7608, 0.3481, 0.7458, 0.4169, 0.7468, 0.4169, 0.7598, 0.3481, 0.7608, 0.5142, 0.7612, 0.4659, 0.7605, 0.4659, 0.7461, 0.5142, 0.7454, 0.5967, 0.7612, 0.5142, 0.7612, 0.5142, 0.7454, 0.5967, 0.7454, 0.6604, 0.7612, 0.5967, 0.7612, 0.5967, 0.7454, 0.6604, 0.7454, 0.1213, 0.768, 0.1213, 0.7386, 0.1642, 0.7386, 0.1642, 0.768, 0.05575, 0.7357, 0.08363, 0.7178, 0.1213, 0.7386, 0.08363, 0.7888, 0.05575, 0.7709, 0.1213, 0.768, 0.5043, 0.02682, 0.5543, 0.01367, 0.5543, 0.03937, 0.5079, 0.04928, 0.6037, 0.6738, 0.6247, 0.5873, 0.655, 0.593, 0.6311, 0.6687, 0.0394, 0.6422, 0.06966, 0.6431, 0.0695, 0.7034, 0.03941, 0.7233, 0.009132, 0.6431, 0.0394, 0.6422, 0.03941, 0.7233, 0.009132, 0.7034, 0.6311, 0.6684, 0.6634, 0.7242, 0.6755, 0.7029, 0.6533, 0.6632, 0.655, 0.5927, 0.6311, 0.6684, 0.6533, 0.6632, 0.674, 0.5978, 0.6162, 0.01371, 0.6662, 0.02685, 0.6626, 0.04932, 0.6162, 0.03941, 0.6311, 0.6687, 0.655, 0.593, 0.6751, 0.5989, 0.6533, 0.6638, 0.663, 0.7253, 0.6311, 0.6687, 0.6533, 0.6638, 0.6751, 0.704, 0.6037, 0.6736, 0.6235, 0.7385, 0.6634, 0.7242, 0.6311, 0.6684, 0.623, 0.7392, 0.6037, 0.6738, 0.6311, 0.6687, 0.663, 0.7253, 0.5853, 0.01146, 0.6162, 0.01371, 0.6162, 0.03941, 0.5853, 0.04007, 0.5543, 0.01367, 0.5853, 0.01146, 0.5853, 0.04007, 0.5543, 0.03937, 0.6244, 0.5871, 0.6037, 0.6736, 0.6311, 0.6684, 0.655, 0.5927, 0.6704, 0.8615, 0.7165, 0.852, 0.7116, 0.9127, 0.7116, 0.9127, 0.6314, 0.9144, 0.6704, 0.8615, 0.9266, 0.1141, 0.904, 0.1251, 0.8912, 0.02856, 0.922, 0.01689, 0.8816, 0.1993, 0.904, 0.1251, 0.8912, 0.02856, 0.85, 0.04753, 0.8147, 0.9333, 0.8947, 0.8197, 0.93, 0.8375, 0.8434, 0.9605])
me_cube.use_remesh_preserve_volume = False
me_cube.use_remesh_preserve_attributes = False
me_cube.use_mirror_vertex_groups = False
me_cube.update()

# ---- objects
ob_lamp_005 = bpy.data.objects.new('Lamp.005', light_lamp_005)
ob_lamp_004 = bpy.data.objects.new('Lamp.004', light_lamp_004)
ob_lamp_003 = bpy.data.objects.new('Lamp.003', light_lamp_003)
ob_lamp_002 = bpy.data.objects.new('Lamp.002', light_lamp_002)
ob_lamp_001 = bpy.data.objects.new('Lamp.001', light_lamp_001)
ob_cube = bpy.data.objects.new('Cube', me_cube)
ob_lamp = bpy.data.objects.new('Lamp', light_lamp)
ob_camera = bpy.data.objects.new('Camera', cam_camera)

# ---- transforms, parenting, visibility, modifiers, constraints
ob_lamp_005.location = (-0.3926, -2.831, -5.482)
ob_lamp_005.rotation_euler = (0.6503, 0.05522, 1.866)
ob_lamp_005.lock_rotations_4d = False
ob_lamp_005.empty_display_type = 'ARROWS'
ob_lamp_005.color = (0.0, 0.0, 0.0, 0.0)
ob_lamp_005.lineart.crease_threshold = 0.0
ob_lamp_004.location = (-13.06, 1.261, 4.343)
ob_lamp_004.rotation_euler = (0.6503, 0.05522, 1.866)
ob_lamp_004.lock_rotations_4d = False
ob_lamp_004.empty_display_type = 'ARROWS'
ob_lamp_004.color = (0.0, 0.0, 0.0, 0.0)
ob_lamp_004.lineart.crease_threshold = 0.0
ob_lamp_003.location = (11.65, 8.519, 9.74)
ob_lamp_003.rotation_euler = (0.6503, 0.05522, 1.866)
ob_lamp_003.lock_rotations_4d = False
ob_lamp_003.empty_display_type = 'ARROWS'
ob_lamp_003.color = (0.0, 0.0, 0.0, 0.0)
ob_lamp_003.lineart.crease_threshold = 0.0
ob_lamp_002.location = (-7.46, -9.749, 7.677)
ob_lamp_002.rotation_euler = (0.6503, 0.05522, 1.866)
ob_lamp_002.lock_rotations_4d = False
ob_lamp_002.empty_display_type = 'ARROWS'
ob_lamp_002.color = (0.0, 0.0, 0.0, 0.0)
ob_lamp_002.lineart.crease_threshold = 0.0
ob_lamp_001.location = (-2.17, 9.249, 5.225)
ob_lamp_001.rotation_euler = (0.6503, 0.05522, 1.866)
ob_lamp_001.lock_rotations_4d = False
ob_lamp_001.empty_display_type = 'ARROWS'
ob_lamp_001.color = (0.0, 0.0, 0.0, 0.0)
ob_lamp_001.lineart.crease_threshold = 0.0
ob_cube.location = (0.0, 0.0, 0.0)
ob_cube.lock_rotations_4d = False
ob_cube.empty_display_type = 'ARROWS'
ob_cube.lineart.crease_threshold = 0.0
ob_lamp.location = (4.035, -10.73, 0.432)
ob_lamp.rotation_euler = (0.6503, 0.05522, 1.866)
ob_lamp.lock_rotations_4d = False
ob_lamp.empty_display_type = 'ARROWS'
ob_lamp.color = (0.0, 0.0, 0.0, 0.0)
ob_lamp.lineart.crease_threshold = 0.0
ob_camera.location = (7.481, -6.508, 5.344)
ob_camera.rotation_euler = (1.109, 0.0, 0.8149)
ob_camera.lock_rotations_4d = False
ob_camera.empty_display_type = 'ARROWS'
ob_camera.color = (0.0, 0.0, 0.0, 0.0)
ob_camera.display_type = 'WIRE'
ob_camera.lineart.crease_threshold = 0.0

# ---- collection membership
col_collection_1.objects.link(ob_lamp_005)
col_collection_1.objects.link(ob_lamp_004)
col_collection_1.objects.link(ob_lamp_003)
col_collection_1.objects.link(ob_lamp_002)
col_collection_1.objects.link(ob_lamp_001)
col_collection_1.objects.link(ob_cube)
col_collection_1.objects.link(ob_lamp)
col_collection_1.objects.link(ob_camera)

# ---- scene / render settings (as saved in the file)
scene.camera = ob_camera
scene.frame_start = 1; scene.frame_end = 250; scene.frame_set(1)
scene.render.engine = 'BLENDER_EEVEE_NEXT'
scene.render.resolution_percentage = 50
scene.render.dither_intensity = 0.0
scene.render.bake_margin = 32
scene.cycles.use_denoising = False
scene.cycles.samples = 128
scene.cycles.sampling_pattern = 'TABULATED_SOBOL'
scene.cycles.light_sampling_threshold = 0.0
scene.cycles.use_adaptive_sampling = False
scene.cycles.use_light_tree = False
scene.cycles.blur_glossy = 0.0
scene.cycles.sample_clamp_indirect = 0.0
scene.view_settings.view_transform = 'Standard'
bpy.context.view_layer.update()
